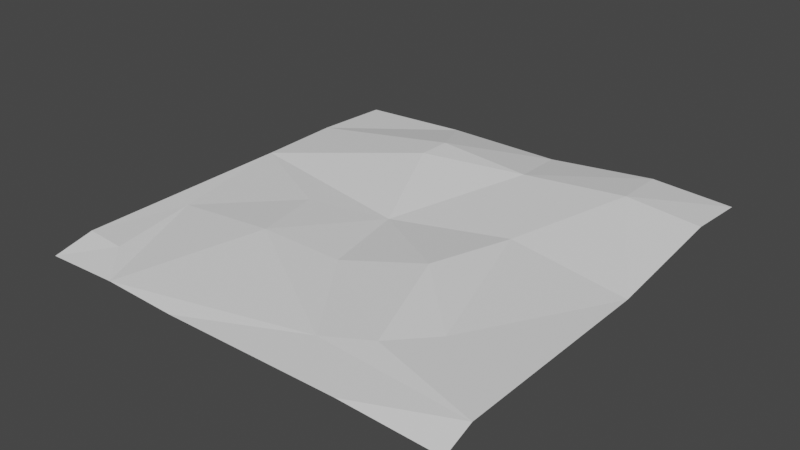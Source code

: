 # Source: BeachHouseLandscape.blend  (saved by Blender 2.83.19; exported with 4.5.12 LTS)
import bpy
from mathutils import Matrix  # noqa: F401  (used for matrix-valued properties, if any)

bpy.ops.wm.read_factory_settings(use_empty=True)
scene = bpy.context.scene
scene.name = 'Scene'

# ---- collections
col_collection = bpy.data.collections.new('Collection'); scene.collection.children.link(col_collection)

# ---- world
world_world = bpy.data.worlds.new('World'); scene.world = world_world
world_world.use_nodes = True; world_world.node_tree.nodes.clear()
_N = world_world.node_tree.nodes; _L = world_world.node_tree.links
n0 = _N.new('ShaderNodeOutputWorld'); n0.name = 'World Output'; n0.location = (300, 300)
n1 = _N.new('ShaderNodeBackground'); n1.name = 'Background'; n1.location = (10, 300)
n1.inputs[0].default_value = (0.05088, 0.05088, 0.05088, 1.0)
_L.new(n1.outputs[0], n0.inputs[0])
n0.is_active_output = True
world_world.color = (0.05088, 0.05088, 0.05088)
world_world.use_sun_shadow = False
world_world.sun_shadow_jitter_overblur = 0.0

# ---- meshes
me_plane = bpy.data.meshes.new('Plane')
me_plane.from_pydata([(-2.013, -1.994, -0.09202), (2.0, 1.999, 0.1071), (1.097, -1.996, -0.06238), (1.999, 1.411, 0.1506), (0.1954, 2.0, 0.04074), (-0.9276, 2.002, 0.04377), (1.247, 1.998, 0.1486), (0.6532, -0.4415, 0.1214), (-2.0, 1.24, 0.02968), (1.279, -1.037, 0.01385), (2.007, -1.994, -0.09145), (-2.0, 2.0, -0.003154), (-0.04459, -0.721, 0.0262), (-2.0, -1.63, 0.0001271), (-0.5741, -1.999, -0.08071), (2.0, 0.2473, 0.000555), (1.999, -1.698, 0.005258), (1.316, 1.385, 0.2256), (0.3381, 1.31, 0.1669), (-0.8068, -0.7717, 0.07066), (-1.598, -1.659, -0.0004567), (-1.761, -0.7911, -0.0002347), (0.9546, -1.392, 0.01776), (0.8642, 0.3554, 0.08353), (-0.567, 1.333, 0.2211), (-0.9796, -0.07117, 0.02682), (-1.273, -2.006, -0.05103), (-2.0, 0.453, 0.01476), (-0.2254, 0.1147, 0.006546), (-0.5873, 1.033, 0.2119), (0.5208, -1.562, -0.0314)], [], [(3, 1, 17), (15, 3, 17), (8, 5, 11), (19, 25, 21), (29, 18, 24), (22, 9, 7), (22, 12, 30), (26, 20, 0), (21, 27, 13), (30, 19, 26), (7, 23, 28), (23, 17, 18), (18, 6, 4), (26, 21, 20), (9, 15, 23), (12, 28, 19), (4, 5, 24), (18, 4, 24), (29, 28, 18), (18, 17, 6), (23, 15, 17), (28, 29, 27), (14, 30, 26), (21, 25, 27), (30, 16, 22), (19, 30, 12), (19, 28, 25), (9, 16, 15), (7, 9, 23), (22, 7, 12), (12, 7, 28), (2, 10, 16), (2, 16, 30), (0, 20, 13), (13, 20, 21), (14, 2, 30), (29, 24, 8), (25, 28, 27), (28, 23, 18), (27, 29, 8), (8, 24, 5), (26, 19, 21), (22, 16, 9), (17, 1, 6)])
_uv = me_plane.uv_layers.new(name='UVMap')
_uv.uv.foreach_set('vector', [1.0, 0.8532, 1.0, 1.0, 0.823, 0.8399, 0.9952, 0.5493, 1.0, 0.8532, 0.823, 0.8399, 0.0009992, 0.7984, 0.247, 0.9989, 1.431e-05, 1.0, 0.2938, 0.2993, 0.2628, 0.489, 0.1053, 0.3076, 0.3621, 0.7337, 0.5827, 0.8242, 0.3559, 0.8441, 0.7514, 0.1431, 0.8097, 0.2434, 0.6692, 0.3866, 0.7514, 0.1431, 0.4958, 0.3304, 0.6243, 0.08613, 0.1705, 0.01875, 0.1053, 0.07603, 0.0001439, 0.0, 0.1053, 0.3076, 0.03057, 0.5558, 0.0, 0.09297, 0.6243, 0.08613, 0.2938, 0.2993, 0.1705, 0.01875, 0.6692, 0.3866, 0.7132, 0.5703, 0.4473, 0.5398, 0.7132, 0.5703, 0.823, 0.8399, 0.5827, 0.8242, 0.5827, 0.8242, 0.8123, 1.0, 0.546, 1.0, 0.1705, 0.01875, 0.1053, 0.3076, 0.1053, 0.07603, 0.8097, 0.2434, 0.9952, 0.5493, 0.7132, 0.5703, 0.4958, 0.3304, 0.4473, 0.5398, 0.2938, 0.2993, 0.546, 1.0, 0.247, 0.9989, 0.3559, 0.8441, 0.5827, 0.8242, 0.546, 1.0, 0.3559, 0.8441, 0.3621, 0.7337, 0.4473, 0.5398, 0.5827, 0.8242, 0.5827, 0.8242, 0.823, 0.8399, 0.8123, 1.0, 0.7132, 0.5703, 0.9952, 0.5493, 0.823, 0.8399, 0.4473, 0.5398, 0.3621, 0.7337, 0.03057, 0.5558, 0.3719, -0.002133, 0.6243, 0.08613, 0.1705, 0.01875, 0.1053, 0.3076, 0.2628, 0.489, 0.03057, 0.5558, 0.6243, 0.08613, 0.9989, 0.07652, 0.7514, 0.1431, 0.2938, 0.2993, 0.6243, 0.08613, 0.4958, 0.3304, 0.2938, 0.2993, 0.4473, 0.5398, 0.2628, 0.489, 0.8097, 0.2434, 0.9989, 0.07652, 0.9952, 0.5493, 0.6692, 0.3866, 0.8097, 0.2434, 0.7132, 0.5703, 0.7514, 0.1431, 0.6692, 0.3866, 0.4958, 0.3304, 0.4958, 0.3304, 0.6692, 0.3866, 0.4473, 0.5398, 0.7734, 0.0, 1.0, 0.0, 0.9989, 0.07652, 0.7734, 0.0, 0.9989, 0.07652, 0.6243, 0.08613, 0.0001439, 0.0, 0.1053, 0.07603, 0.0, 0.09297, 0.0, 0.09297, 0.1053, 0.07603, 0.1053, 0.3076, 0.3719, -0.002133, 0.7734, 0.0, 0.6243, 0.08613, 0.3621, 0.7337, 0.3559, 0.8441, 0.0009992, 0.7984, 0.2628, 0.489, 0.4473, 0.5398, 0.03057, 0.5558, 0.4473, 0.5398, 0.7132, 0.5703, 0.5827, 0.8242, 0.03057, 0.5558, 0.3621, 0.7337, 0.0009992, 0.7984, 0.0009992, 0.7984, 0.3559, 0.8441, 0.247, 0.9989, 0.1705, 0.01875, 0.2938, 0.2993, 0.1053, 0.3076, 0.7514, 0.1431, 0.9989, 0.07652, 0.8097, 0.2434, 0.823, 0.8399, 1.0, 1.0, 0.8123, 1.0])
me_plane.use_remesh_fix_poles = True
me_plane.use_remesh_preserve_attributes = False
me_plane.use_mirror_vertex_groups = False
me_plane.update()

# ---- objects
ob_beachhouselandscapemesh = bpy.data.objects.new('BeachHouseLandscapeMesh', me_plane)

# ---- transforms, parenting, visibility, modifiers, constraints
ob_beachhouselandscapemesh.location = (0.0, 0.0, 0.0)
ob_beachhouselandscapemesh.scale = (20.0, 20.0, 20.0)
ob_beachhouselandscapemesh.lineart.crease_threshold = 0.0

# ---- collection membership
col_collection.objects.link(ob_beachhouselandscapemesh)

# ---- scene / render settings (as saved in the file)
scene.frame_start = 1; scene.frame_end = 250; scene.frame_set(1)
scene.render.engine = 'BLENDER_EEVEE_NEXT'
scene.cycles.use_denoising = False
scene.cycles.samples = 128
scene.cycles.sampling_pattern = 'TABULATED_SOBOL'
scene.cycles.use_adaptive_sampling = False
scene.cycles.use_light_tree = False
scene.view_settings.view_transform = 'Filmic'
bpy.context.view_layer.update()

# ---- added for rendering (the .blend has no active camera and no usable light): camera, sun
cam_auto = bpy.data.cameras.new('AutoCamera')
cam_auto.lens = 50.0
cam_auto.sensor_width = 36.0
cam_auto.clip_end = 1846.35
ob_auto_camera = bpy.data.objects.new('AutoCamera', cam_auto)
scene.collection.objects.link(ob_auto_camera)
ob_auto_camera.location = (105.138, -126.291, 85.5002)
ob_auto_camera.rotation_euler = (1.09748, -7.21219e-08, 0.694738)
scene.camera = ob_auto_camera
light_auto_sun = bpy.data.lights.new('AutoSun', 'SUN')
light_auto_sun.energy = 3.0
light_auto_sun.angle = 0.0523599
ob_auto_sun = bpy.data.objects.new('AutoSun', light_auto_sun)
scene.collection.objects.link(ob_auto_sun)
ob_auto_sun.rotation_euler = (0.872665, 0.174533, 0.523599)
bpy.context.view_layer.update()
